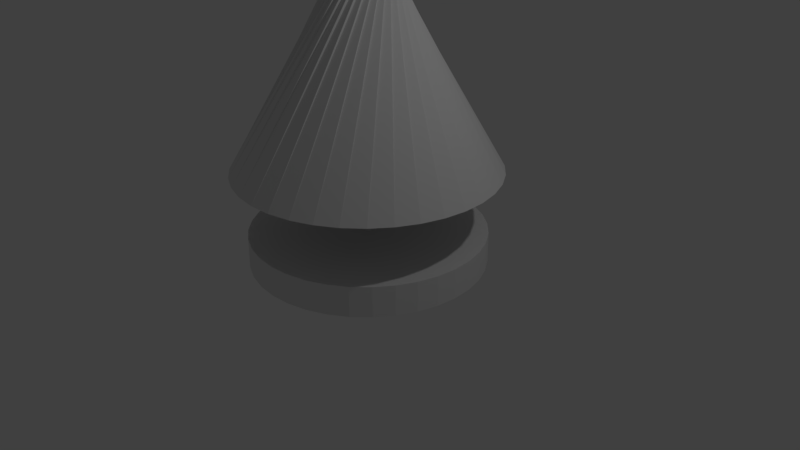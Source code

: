 # Source: lampara.blend  (saved by Blender 2.79.0; exported with 4.5.12 LTS)
import bpy
from mathutils import Matrix  # noqa: F401  (used for matrix-valued properties, if any)

bpy.ops.wm.read_factory_settings(use_empty=True)
scene = bpy.context.scene
scene.name = 'Scene'

# ---- collections
col_collection_1 = bpy.data.collections.new('Collection 1'); scene.collection.children.link(col_collection_1)

# ---- world
world_world = bpy.data.worlds.new('World'); scene.world = world_world
world_world.color = (0.05088, 0.05088, 0.05088)
world_world.use_sun_shadow = False
world_world.sun_shadow_jitter_overblur = 0.0
world_world.cycles.sampling_method = 'MANUAL'

# ---- cameras
cam_camera = bpy.data.cameras.new('Camera')
cam_camera.clip_end = 100.0
cam_camera.lens = 35.0
cam_camera.sensor_width = 32.0
cam_camera.sensor_height = 18.0
cam_camera.ortho_scale = 7.314
cam_camera.dof.focus_distance = 0.0
cam_camera.dof.aperture_fstop = 128.0

# ---- lights
light_lamp = bpy.data.lights.new('Lamp', 'POINT')
light_lamp.transmission_factor = 0.0
light_lamp.cutoff_distance = 30.0
light_lamp.energy = 100.0
light_lamp.shadow_buffer_clip_start = 1.001
light_lamp.shadow_soft_size = 0.1
light_lamp.shadow_maximum_resolution = 0.006
light_lamp.use_absolute_resolution = True

# ---- meshes
me_cubeziercurve = bpy.data.meshes.new('CUBezierCurve')
me_cubeziercurve.from_pydata([(-0.001979, 3.995, 0.2844), (-1.667, 1.206, 0.2446), (0.001397, 3.016, 0.2707), (-0.243, 2.489, 0.2632), (-0.985, 0.9013, 0.05488), (0.004037, 1.759, 0.1736), (0.01339, 0.3825, 0.0), (-1.512, 0.3912, 0.0), (-1.516, 0.0, 0.0), (-1.401, 0.0, 0.0), (-1.301, 0.0, 0.0), (-1.211, 0.0, 0.0), (-1.127, 0.0, 0.0), (-1.043, 0.0, 0.0), (-0.9533, 0.0, 0.0), (-0.8534, 0.0, 0.0), (-0.7379, 0.0, 0.0), (-0.6015, 0.0, 0.0), (-0.4391, 0.0, 0.0), (-0.2455, 0.0, 0.0), (-0.01548, 0.0, 0.0), (-0.05133, 3.995, 0.2797), (-1.684, 1.206, -0.04855), (-0.04563, 3.016, 0.2668), (-0.285, 2.489, 0.217), (-0.9796, 0.9013, -0.117), (-0.02617, 1.759, 0.1717), (0.01318, 0.3825, 0.002325), (-1.489, 0.3912, -0.2626), (-1.493, -9.548e-09, -0.2633), (-1.38, -8.821e-09, -0.2433), (-1.281, -8.192e-09, -0.2259), (-1.193, -7.628e-09, -0.2104), (-1.11, -7.097e-09, -0.1957), (-1.027, -6.566e-09, -0.1811), (-0.9389, -6.003e-09, -0.1655), (-0.8405, -5.374e-09, -0.1482), (-0.7267, -4.646e-09, -0.1281), (-0.5924, -3.788e-09, -0.1045), (-0.4325, -2.765e-09, -0.07626), (-0.2418, -1.546e-09, -0.04264), (-0.01525, -9.749e-11, -0.002689), (-0.09913, 3.995, 0.2666), (-1.65, 1.206, -0.3402), (-0.09127, 3.016, 0.2549), (-0.3184, 2.489, 0.1642), (-0.9444, 0.9013, -0.2853), (-0.05559, 1.759, 0.1645), (0.01258, 0.3825, 0.004579), (-1.421, 0.3912, -0.5171), (-1.425, -1.881e-08, -0.5187), (-1.316, -1.737e-08, -0.4791), (-1.223, -1.613e-08, -0.445), (-1.138, -1.502e-08, -0.4143), (-1.059, -1.398e-08, -0.3855), (-0.98, -1.293e-08, -0.3567), (-0.8958, -1.182e-08, -0.3261), (-0.802, -1.058e-08, -0.2919), (-0.6934, -9.151e-09, -0.2524), (-0.5652, -7.46e-09, -0.2057), (-0.4127, -5.446e-09, -0.1502), (-0.2307, -3.045e-09, -0.08398), (-0.01455, -1.92e-10, -0.005296), (-0.1439, 3.995, 0.2453), (-1.566, 1.206, -0.6215), (-0.1341, 3.016, 0.2351), (-0.3421, 2.489, 0.1064), (-0.8805, 0.9013, -0.445), (-0.08331, 1.759, 0.1524), (0.01159, 0.3825, 0.006694), (-1.309, 0.3912, -0.756), (-1.313, -2.749e-08, -0.7582), (-1.213, -2.54e-08, -0.7004), (-1.127, -2.359e-08, -0.6505), (-1.049, -2.196e-08, -0.6057), (-0.9761, -2.044e-08, -0.5636), (-0.9031, -1.891e-08, -0.5214), (-0.8256, -1.728e-08, -0.4767), (-0.7391, -1.547e-08, -0.4267), (-0.639, -1.338e-08, -0.3689), (-0.5209, -1.091e-08, -0.3008), (-0.3803, -7.962e-09, -0.2196), (-0.2126, -4.452e-09, -0.1228), (-0.01341, -2.807e-10, -0.007742), (-0.1843, 3.995, 0.2166), (-1.434, 1.206, -0.8839), (-0.1729, 3.016, 0.2083), (-0.3554, 2.489, 0.04542), (-0.7898, 0.9013, -0.5911), (-0.1085, 1.759, 0.1356), (0.01026, 0.3825, 0.008605), (-1.158, 0.3912, -0.9719), (-1.162, -3.534e-08, -0.9747), (-1.073, -3.265e-08, -0.9005), (-0.9966, -3.032e-08, -0.8363), (-0.928, -2.824e-08, -0.7787), (-0.8635, -2.627e-08, -0.7245), (-0.7989, -2.431e-08, -0.6703), (-0.7303, -2.222e-08, -0.6128), (-0.6538, -1.989e-08, -0.5486), (-0.5652, -1.72e-08, -0.4743), (-0.4608, -1.402e-08, -0.3867), (-0.3364, -1.024e-08, -0.2823), (-0.1881, -5.723e-09, -0.1578), (-0.01186, -3.609e-10, -0.009953), (-0.2191, 3.995, 0.1813), (-1.259, 1.206, -1.119), (-0.2065, 3.016, 0.1751), (-0.3579, 2.489, -0.01698), (-0.6752, 0.9013, -0.7193), (-0.1304, 1.759, 0.1147), (0.008605, 0.3825, 0.01026), (-0.9719, 0.3912, -1.158), (-0.9747, -4.212e-08, -1.162), (-0.9005, -3.891e-08, -1.073), (-0.8362, -3.614e-08, -0.9966), (-0.7787, -3.365e-08, -0.928), (-0.7245, -3.131e-08, -0.8635), (-0.6703, -2.897e-08, -0.7989), (-0.6128, -2.648e-08, -0.7303), (-0.5486, -2.371e-08, -0.6538), (-0.4743, -2.05e-08, -0.5652), (-0.3867, -1.671e-08, -0.4608), (-0.2823, -1.22e-08, -0.3364), (-0.1578, -6.82e-09, -0.1881), (-0.009953, -4.301e-10, -0.01186), (-0.2473, 3.995, 0.1405), (-1.045, 1.206, -1.321), (-0.2337, 3.016, 0.1366), (-0.3495, 2.489, -0.07886), (-0.54, 0.9013, -0.8256), (-0.1483, 1.759, 0.0903), (0.006694, 0.3825, 0.01159), (-0.756, 0.3912, -1.309), (-0.7582, -4.762e-08, -1.313), (-0.7004, -4.399e-08, -1.213), (-0.6505, -4.085e-08, -1.127), (-0.6057, -3.804e-08, -1.049), (-0.5636, -3.54e-08, -0.9761), (-0.5214, -3.275e-08, -0.9031), (-0.4767, -2.994e-08, -0.8256), (-0.4267, -2.68e-08, -0.7391), (-0.3689, -2.317e-08, -0.639), (-0.3008, -1.889e-08, -0.5209), (-0.2196, -1.379e-08, -0.3803), (-0.1228, -7.71e-09, -0.2126), (-0.007742, -4.862e-10, -0.01341), (-0.2679, 3.995, 0.09541), (-0.7998, 1.206, -1.482), (-0.2539, 3.016, 0.0939), (-0.3305, 2.489, -0.1384), (-0.3885, 0.9013, -0.9068), (-0.1618, 1.759, 0.06317), (0.004579, 0.3825, 0.01258), (-0.5171, 0.3912, -1.421), (-0.5186, -5.167e-08, -1.425), (-0.4791, -4.773e-08, -1.316), (-0.445, -4.433e-08, -1.223), (-0.4143, -4.128e-08, -1.138), (-0.3855, -3.841e-08, -1.059), (-0.3567, -3.553e-08, -0.98), (-0.3261, -3.248e-08, -0.8958), (-0.2919, -2.908e-08, -0.802), (-0.2524, -2.514e-08, -0.6934), (-0.2057, -2.05e-08, -0.5652), (-0.1502, -1.496e-08, -0.4127), (-0.08398, -8.366e-09, -0.2307), (-0.005296, -5.276e-10, -0.01455), (-0.2804, 3.995, 0.04744), (-0.5303, 1.206, -1.599), (-0.2663, 3.016, 0.04838), (-0.3014, 2.489, -0.1936), (-0.2251, 0.9013, -0.9605), (-0.1703, 1.759, 0.03412), (0.002325, 0.3825, 0.01318), (-0.2626, 0.3912, -1.489), (-0.2633, -5.415e-08, -1.493), (-0.2433, -5.003e-08, -1.38), (-0.2259, -4.646e-08, -1.281), (-0.2104, -4.326e-08, -1.193), (-0.1957, -4.025e-08, -1.11), (-0.1811, -3.724e-08, -1.027), (-0.1655, -3.404e-08, -0.9389), (-0.1482, -3.048e-08, -0.8405), (-0.1281, -2.635e-08, -0.7267), (-0.1045, -2.148e-08, -0.5924), (-0.07626, -1.568e-08, -0.4325), (-0.04264, -8.768e-09, -0.2418), (-0.002689, -5.529e-10, -0.01525), (-0.2844, 3.995, -0.001979), (-0.2446, 1.206, -1.667), (-0.2707, 3.016, 0.001397), (-0.2632, 2.489, -0.243), (-0.05488, 0.9013, -0.985), (-0.1736, 1.759, 0.004037), (-1.653e-08, 0.3825, 0.01339), (2.384e-07, 0.3912, -1.512), (1.788e-07, -5.499e-08, -1.516), (2.682e-07, -5.08e-08, -1.401), (2.086e-07, -4.717e-08, -1.301), (2.235e-07, -4.393e-08, -1.211), (1.788e-07, -4.087e-08, -1.127), (1.49e-07, -3.781e-08, -1.043), (5.96e-08, -3.457e-08, -0.9533), (1.49e-07, -3.095e-08, -0.8534), (1.639e-07, -2.676e-08, -0.7379), (1.341e-07, -2.181e-08, -0.6015), (5.96e-08, -1.592e-08, -0.4391), (4.098e-08, -8.903e-09, -0.2455), (2.328e-09, -5.614e-10, -0.01548), (-0.2797, 3.995, -0.05133), (0.04855, 1.206, -1.684), (-0.2668, 3.016, -0.04563), (-0.217, 2.489, -0.285), (0.117, 0.9013, -0.9796), (-0.1717, 1.759, -0.02617), (-0.002325, 0.3825, 0.01318), (0.2626, 0.3912, -1.489), (0.2633, -5.415e-08, -1.493), (0.2433, -5.003e-08, -1.38), (0.2259, -4.646e-08, -1.281), (0.2104, -4.326e-08, -1.193), (0.1957, -4.025e-08, -1.11), (0.1811, -3.724e-08, -1.027), (0.1655, -3.404e-08, -0.9389), (0.1482, -3.048e-08, -0.8405), (0.1281, -2.635e-08, -0.7267), (0.1045, -2.148e-08, -0.5924), (0.07626, -1.568e-08, -0.4325), (0.04264, -8.768e-09, -0.2418), (0.002689, -5.529e-10, -0.01525), (-0.2666, 3.995, -0.09913), (0.3402, 1.206, -1.65), (-0.2549, 3.016, -0.09127), (-0.1642, 2.489, -0.3184), (0.2853, 0.9013, -0.9444), (-0.1645, 1.759, -0.05559), (-0.004579, 0.3825, 0.01258), (0.5171, 0.3912, -1.421), (0.5187, -5.167e-08, -1.425), (0.4791, -4.773e-08, -1.316), (0.445, -4.433e-08, -1.223), (0.4143, -4.128e-08, -1.138), (0.3855, -3.841e-08, -1.059), (0.3567, -3.553e-08, -0.98), (0.3261, -3.248e-08, -0.8958), (0.2919, -2.908e-08, -0.802), (0.2524, -2.514e-08, -0.6934), (0.2057, -2.05e-08, -0.5652), (0.1502, -1.496e-08, -0.4127), (0.08398, -8.366e-09, -0.2307), (0.005296, -5.276e-10, -0.01455), (-0.2453, 3.995, -0.1439), (0.6215, 1.206, -1.566), (-0.2351, 3.016, -0.1341), (-0.1064, 2.489, -0.3421), (0.445, 0.9013, -0.8805), (-0.1524, 1.759, -0.08331), (-0.006694, 0.3825, 0.01159), (0.756, 0.3912, -1.309), (0.7582, -4.762e-08, -1.313), (0.7004, -4.399e-08, -1.213), (0.6505, -4.085e-08, -1.127), (0.6057, -3.804e-08, -1.049), (0.5636, -3.54e-08, -0.9761), (0.5214, -3.275e-08, -0.9031), (0.4767, -2.994e-08, -0.8256), (0.4267, -2.68e-08, -0.7391), (0.3689, -2.317e-08, -0.639), (0.3008, -1.889e-08, -0.5209), (0.2196, -1.379e-08, -0.3803), (0.1228, -7.71e-09, -0.2126), (0.007742, -4.862e-10, -0.01341), (-0.2166, 3.995, -0.1843), (0.8839, 1.206, -1.434), (-0.2083, 3.016, -0.1729), (-0.04542, 2.489, -0.3554), (0.5911, 0.9013, -0.7898), (-0.1356, 1.759, -0.1085), (-0.008605, 0.3825, 0.01026), (0.9719, 0.3912, -1.158), (0.9747, -4.212e-08, -1.162), (0.9005, -3.891e-08, -1.073), (0.8362, -3.614e-08, -0.9966), (0.7787, -3.365e-08, -0.928), (0.7245, -3.131e-08, -0.8635), (0.6703, -2.897e-08, -0.7989), (0.6128, -2.648e-08, -0.7303), (0.5486, -2.371e-08, -0.6538), (0.4743, -2.05e-08, -0.5652), (0.3867, -1.671e-08, -0.4608), (0.2823, -1.22e-08, -0.3364), (0.1578, -6.82e-09, -0.1881), (0.009953, -4.301e-10, -0.01186), (-0.1813, 3.995, -0.2191), (1.119, 1.206, -1.259), (-0.1751, 3.016, -0.2065), (0.01698, 2.489, -0.3579), (0.7193, 0.9013, -0.6752), (-0.1147, 1.759, -0.1304), (-0.01026, 0.3825, 0.008605), (1.158, 0.3912, -0.9719), (1.162, -3.534e-08, -0.9747), (1.073, -3.265e-08, -0.9005), (0.9966, -3.032e-08, -0.8362), (0.928, -2.824e-08, -0.7787), (0.8635, -2.627e-08, -0.7245), (0.7989, -2.431e-08, -0.6703), (0.7303, -2.222e-08, -0.6128), (0.6538, -1.989e-08, -0.5486), (0.5652, -1.72e-08, -0.4743), (0.4608, -1.402e-08, -0.3867), (0.3364, -1.024e-08, -0.2823), (0.1881, -5.723e-09, -0.1578), (0.01186, -3.609e-10, -0.009953), (-0.1405, 3.995, -0.2473), (1.321, 1.206, -1.045), (-0.1366, 3.016, -0.2337), (0.07886, 2.489, -0.3495), (0.8256, 0.9013, -0.54), (-0.0903, 1.759, -0.1483), (-0.01159, 0.3825, 0.006694), (1.309, 0.3912, -0.756), (1.313, -2.749e-08, -0.7582), (1.213, -2.54e-08, -0.7004), (1.127, -2.359e-08, -0.6505), (1.049, -2.196e-08, -0.6057), (0.9761, -2.044e-08, -0.5636), (0.9031, -1.891e-08, -0.5214), (0.8256, -1.728e-08, -0.4767), (0.7391, -1.547e-08, -0.4267), (0.639, -1.338e-08, -0.3689), (0.5209, -1.091e-08, -0.3008), (0.3803, -7.962e-09, -0.2196), (0.2126, -4.452e-09, -0.1228), (0.01341, -2.807e-10, -0.007742), (-0.09541, 3.995, -0.2679), (1.482, 1.206, -0.7998), (-0.0939, 3.016, -0.2539), (0.1383, 2.489, -0.3305), (0.9068, 0.9013, -0.3885), (-0.06317, 1.759, -0.1618), (-0.01258, 0.3825, 0.004579), (1.421, 0.3912, -0.5171), (1.425, -1.881e-08, -0.5186), (1.316, -1.737e-08, -0.4791), (1.223, -1.613e-08, -0.445), (1.138, -1.502e-08, -0.4143), (1.059, -1.398e-08, -0.3855), (0.98, -1.293e-08, -0.3567), (0.8958, -1.182e-08, -0.3261), (0.802, -1.058e-08, -0.2919), (0.6934, -9.151e-09, -0.2524), (0.5652, -7.46e-09, -0.2057), (0.4127, -5.446e-09, -0.1502), (0.2307, -3.045e-09, -0.08398), (0.01455, -1.92e-10, -0.005296), (-0.04744, 3.995, -0.2804), (1.599, 1.206, -0.5303), (-0.04838, 3.016, -0.2663), (0.1936, 2.489, -0.3014), (0.9605, 0.9013, -0.2251), (-0.03412, 1.759, -0.1703), (-0.01318, 0.3825, 0.002325), (1.489, 0.3912, -0.2626), (1.493, -9.548e-09, -0.2633), (1.38, -8.821e-09, -0.2433), (1.281, -8.192e-09, -0.2259), (1.193, -7.628e-09, -0.2104), (1.11, -7.097e-09, -0.1957), (1.027, -6.566e-09, -0.1811), (0.9389, -6.003e-09, -0.1655), (0.8405, -5.374e-09, -0.1482), (0.7267, -4.646e-09, -0.1281), (0.5924, -3.788e-09, -0.1045), (0.4325, -2.765e-09, -0.07626), (0.2418, -1.546e-09, -0.04264), (0.01525, -9.749e-11, -0.002689), (0.001979, 3.995, -0.2844), (1.667, 1.206, -0.2446), (-0.001397, 3.016, -0.2707), (0.243, 2.489, -0.2632), (0.985, 0.9013, -0.05488), (-0.004037, 1.759, -0.1736), (-0.01339, 0.3825, -3.376e-08), (1.512, 0.3912, 5.066e-07), (1.516, 2.442e-15, 4.768e-07), (1.401, 1.335e-14, 5.662e-07), (1.301, -2.526e-15, 4.917e-07), (1.211, 7.605e-15, 4.023e-07), (1.127, 1.73e-14, 4.172e-07), (1.043, -9.714e-17, 3.874e-07), (0.9533, 6.058e-15, 2.384e-07), (0.8534, 7.522e-15, 2.086e-07), (0.7379, 3.74e-15, 3.427e-07), (0.6015, 9.479e-15, 2.533e-07), (0.4391, 5.457e-15, 1.565e-07), (0.2455, 7.563e-16, 8.568e-08), (0.01548, 6.386e-17, 5.355e-09), (0.05133, 3.995, -0.2797), (1.684, 1.206, 0.04855), (0.04563, 3.016, -0.2668), (0.285, 2.489, -0.217), (0.9796, 0.9013, 0.117), (0.02617, 1.759, -0.1717), (-0.01318, 0.3825, -0.002325), (1.489, 0.3912, 0.2626), (1.493, 9.548e-09, 0.2633), (1.38, 8.821e-09, 0.2433), (1.281, 8.192e-09, 0.2259), (1.193, 7.628e-09, 0.2104), (1.11, 7.097e-09, 0.1957), (1.027, 6.566e-09, 0.1811), (0.9389, 6.003e-09, 0.1655), (0.8405, 5.374e-09, 0.1482), (0.7267, 4.646e-09, 0.1281), (0.5924, 3.788e-09, 0.1045), (0.4325, 2.765e-09, 0.07626), (0.2418, 1.546e-09, 0.04264), (0.01525, 9.749e-11, 0.002689), (0.09913, 3.995, -0.2666), (1.65, 1.206, 0.3402), (0.09127, 3.016, -0.2549), (0.3184, 2.489, -0.1642), (0.9444, 0.9013, 0.2853), (0.05559, 1.759, -0.1645), (-0.01258, 0.3825, -0.004579), (1.421, 0.3912, 0.5171), (1.425, 1.881e-08, 0.5187), (1.316, 1.737e-08, 0.4791), (1.223, 1.613e-08, 0.445), (1.138, 1.502e-08, 0.4143), (1.059, 1.398e-08, 0.3855), (0.98, 1.293e-08, 0.3567), (0.8958, 1.182e-08, 0.3261), (0.8019, 1.058e-08, 0.2919), (0.6934, 9.151e-09, 0.2524), (0.5652, 7.46e-09, 0.2057), (0.4127, 5.446e-09, 0.1502), (0.2307, 3.045e-09, 0.08398), (0.01455, 1.92e-10, 0.005296), (0.1439, 3.995, -0.2453), (1.566, 1.206, 0.6215), (0.1341, 3.016, -0.2351), (0.3421, 2.489, -0.1064), (0.8805, 0.9013, 0.445), (0.08331, 1.759, -0.1524), (-0.01159, 0.3825, -0.006694), (1.309, 0.3912, 0.756), (1.313, 2.749e-08, 0.7582), (1.213, 2.54e-08, 0.7004), (1.127, 2.359e-08, 0.6505), (1.049, 2.196e-08, 0.6057), (0.9761, 2.044e-08, 0.5636), (0.9031, 1.891e-08, 0.5214), (0.8256, 1.728e-08, 0.4767), (0.7391, 1.547e-08, 0.4267), (0.639, 1.338e-08, 0.3689), (0.5209, 1.091e-08, 0.3008), (0.3803, 7.962e-09, 0.2196), (0.2126, 4.452e-09, 0.1228), (0.01341, 2.807e-10, 0.007742), (0.1843, 3.995, -0.2166), (1.434, 1.206, 0.8839), (0.1729, 3.016, -0.2083), (0.3554, 2.489, -0.04542), (0.7898, 0.9013, 0.5911), (0.1085, 1.759, -0.1356), (-0.01026, 0.3825, -0.008605), (1.158, 0.3912, 0.9719), (1.162, 3.534e-08, 0.9747), (1.073, 3.265e-08, 0.9005), (0.9966, 3.032e-08, 0.8362), (0.928, 2.824e-08, 0.7787), (0.8635, 2.627e-08, 0.7245), (0.7989, 2.431e-08, 0.6703), (0.7303, 2.222e-08, 0.6128), (0.6538, 1.989e-08, 0.5486), (0.5652, 1.72e-08, 0.4743), (0.4608, 1.402e-08, 0.3867), (0.3364, 1.024e-08, 0.2823), (0.1881, 5.723e-09, 0.1578), (0.01186, 3.609e-10, 0.009953), (0.2191, 3.995, -0.1813), (1.259, 1.206, 1.119), (0.2065, 3.016, -0.1751), (0.3579, 2.489, 0.01698), (0.6752, 0.9013, 0.7193), (0.1304, 1.759, -0.1147), (-0.008605, 0.3825, -0.01026), (0.9719, 0.3912, 1.158), (0.9747, 4.212e-08, 1.162), (0.9005, 3.891e-08, 1.073), (0.8362, 3.614e-08, 0.9966), (0.7787, 3.365e-08, 0.928), (0.7245, 3.131e-08, 0.8635), (0.6703, 2.897e-08, 0.7989), (0.6128, 2.648e-08, 0.7303), (0.5486, 2.371e-08, 0.6538), (0.4743, 2.05e-08, 0.5652), (0.3867, 1.671e-08, 0.4608), (0.2823, 1.22e-08, 0.3364), (0.1578, 6.82e-09, 0.1881), (0.009953, 4.301e-10, 0.01186), (0.2473, 3.995, -0.1405), (1.045, 1.206, 1.321), (0.2337, 3.016, -0.1366), (0.3495, 2.489, 0.07886), (0.54, 0.9013, 0.8256), (0.1483, 1.759, -0.0903), (-0.006694, 0.3825, -0.01159), (0.756, 0.3912, 1.309), (0.7582, 4.762e-08, 1.313), (0.7004, 4.399e-08, 1.213), (0.6505, 4.085e-08, 1.127), (0.6057, 3.804e-08, 1.049), (0.5636, 3.54e-08, 0.9761), (0.5214, 3.275e-08, 0.9031), (0.4767, 2.994e-08, 0.8256), (0.4267, 2.68e-08, 0.7391), (0.3689, 2.317e-08, 0.639), (0.3008, 1.889e-08, 0.5209), (0.2196, 1.379e-08, 0.3803), (0.1228, 7.71e-09, 0.2126), (0.007742, 4.862e-10, 0.01341), (0.2679, 3.995, -0.09541), (0.7998, 1.206, 1.482), (0.2539, 3.016, -0.0939), (0.3305, 2.489, 0.1383), (0.3885, 0.9013, 0.9068), (0.1618, 1.759, -0.06317), (-0.004579, 0.3825, -0.01258), (0.5171, 0.3912, 1.421), (0.5186, 5.167e-08, 1.425), (0.4791, 4.773e-08, 1.316), (0.445, 4.433e-08, 1.223), (0.4143, 4.128e-08, 1.138), (0.3855, 3.841e-08, 1.059), (0.3567, 3.553e-08, 0.98), (0.3261, 3.248e-08, 0.8958), (0.2919, 2.908e-08, 0.802), (0.2524, 2.514e-08, 0.6934), (0.2057, 2.05e-08, 0.5652), (0.1502, 1.496e-08, 0.4127), (0.08398, 8.366e-09, 0.2307), (0.005296, 5.276e-10, 0.01455), (0.2804, 3.995, -0.04744), (0.5302, 1.206, 1.599), (0.2663, 3.016, -0.04838), (0.3014, 2.489, 0.1936), (0.2251, 0.9013, 0.9605), (0.1703, 1.759, -0.03412), (-0.002325, 0.3825, -0.01318), (0.2626, 0.3912, 1.489), (0.2633, 5.415e-08, 1.493), (0.2433, 5.003e-08, 1.38), (0.2259, 4.646e-08, 1.281), (0.2104, 4.326e-08, 1.193), (0.1957, 4.025e-08, 1.11), (0.1811, 3.724e-08, 1.027), (0.1655, 3.404e-08, 0.9389), (0.1482, 3.048e-08, 0.8405), (0.1281, 2.635e-08, 0.7267), (0.1045, 2.148e-08, 0.5924), (0.07626, 1.568e-08, 0.4325), (0.04264, 8.768e-09, 0.2418), (0.002689, 5.529e-10, 0.01525), (0.2844, 3.995, 0.001978), (0.2446, 1.206, 1.667), (0.2707, 3.016, -0.001397), (0.2632, 2.489, 0.243), (0.05488, 0.9013, 0.985), (0.1736, 1.759, -0.004037), (2.165e-08, 0.3825, -0.01339), (-7.749e-07, 0.3912, 1.512), (-5.364e-07, 5.499e-08, 1.516), (-8.941e-07, 5.08e-08, 1.401), (-7.451e-07, 4.717e-08, 1.301), (-5.811e-07, 4.393e-08, 1.211), (-6.557e-07, 4.087e-08, 1.127), (-6.258e-07, 3.781e-08, 1.043), (-4.321e-07, 3.457e-08, 0.9533), (-4.023e-07, 3.095e-08, 0.8534), (-5.662e-07, 2.676e-08, 0.7379), (-3.949e-07, 2.181e-08, 0.6015), (-2.682e-07, 1.592e-08, 0.4391), (-1.378e-07, 8.903e-09, 0.2455), (-7.916e-09, 5.614e-10, 0.01548), (0.2797, 3.995, 0.05133), (-0.04855, 1.206, 1.684), (0.2668, 3.016, 0.04563), (0.217, 2.489, 0.285), (-0.117, 0.9013, 0.9796), (0.1717, 1.759, 0.02617), (0.002325, 0.3825, -0.01318), (-0.2626, 0.3912, 1.489), (-0.2633, 5.415e-08, 1.493), (-0.2433, 5.003e-08, 1.38), (-0.2259, 4.646e-08, 1.281), (-0.2104, 4.326e-08, 1.193), (-0.1957, 4.025e-08, 1.11), (-0.1811, 3.724e-08, 1.027), (-0.1655, 3.404e-08, 0.9389), (-0.1482, 3.048e-08, 0.8405), (-0.1281, 2.635e-08, 0.7267), (-0.1045, 2.148e-08, 0.5924), (-0.07626, 1.568e-08, 0.4325), (-0.04264, 8.768e-09, 0.2418), (-0.002689, 5.529e-10, 0.01525), (0.2666, 3.995, 0.09913), (-0.3402, 1.206, 1.65), (0.2549, 3.016, 0.09127), (0.1642, 2.489, 0.3184), (-0.2853, 0.9013, 0.9444), (0.1645, 1.759, 0.05559), (0.004579, 0.3825, -0.01258), (-0.5171, 0.3912, 1.421), (-0.5187, 5.167e-08, 1.425), (-0.4791, 4.773e-08, 1.316), (-0.445, 4.433e-08, 1.223), (-0.4143, 4.128e-08, 1.138), (-0.3855, 3.841e-08, 1.059), (-0.3567, 3.553e-08, 0.98), (-0.3261, 3.248e-08, 0.8958), (-0.2919, 2.908e-08, 0.8019), (-0.2524, 2.514e-08, 0.6934), (-0.2057, 2.05e-08, 0.5652), (-0.1502, 1.496e-08, 0.4127), (-0.08398, 8.366e-09, 0.2307), (-0.005296, 5.276e-10, 0.01455), (0.2453, 3.995, 0.1439), (-0.6215, 1.206, 1.566), (0.2351, 3.016, 0.1341), (0.1064, 2.489, 0.3421), (-0.445, 0.9013, 0.8805), (0.1524, 1.759, 0.08331), (0.006694, 0.3825, -0.01159), (-0.756, 0.3912, 1.309), (-0.7582, 4.762e-08, 1.313), (-0.7004, 4.399e-08, 1.213), (-0.6505, 4.085e-08, 1.127), (-0.6057, 3.804e-08, 1.049), (-0.5636, 3.54e-08, 0.9761), (-0.5214, 3.275e-08, 0.9031), (-0.4767, 2.994e-08, 0.8256), (-0.4267, 2.68e-08, 0.7391), (-0.3689, 2.317e-08, 0.639), (-0.3008, 1.889e-08, 0.5209), (-0.2196, 1.379e-08, 0.3803), (-0.1228, 7.71e-09, 0.2126), (-0.007742, 4.862e-10, 0.01341), (0.2166, 3.995, 0.1843), (-0.8839, 1.206, 1.434), (0.2083, 3.016, 0.1729), (0.04542, 2.489, 0.3554), (-0.5911, 0.9013, 0.7898), (0.1356, 1.759, 0.1085), (0.008605, 0.3825, -0.01026), (-0.9719, 0.3912, 1.158), (-0.9747, 4.212e-08, 1.162), (-0.9005, 3.891e-08, 1.073), (-0.8362, 3.614e-08, 0.9966), (-0.7787, 3.365e-08, 0.928), (-0.7245, 3.131e-08, 0.8635), (-0.6703, 2.897e-08, 0.7989), (-0.6128, 2.648e-08, 0.7303), (-0.5486, 2.371e-08, 0.6538), (-0.4743, 2.05e-08, 0.5652), (-0.3867, 1.671e-08, 0.4608), (-0.2823, 1.22e-08, 0.3364), (-0.1578, 6.82e-09, 0.1881), (-0.009953, 4.301e-10, 0.01186), (0.1813, 3.995, 0.2191), (-1.119, 1.206, 1.259), (0.1751, 3.016, 0.2065), (-0.01698, 2.489, 0.3579), (-0.7193, 0.9013, 0.6752), (0.1147, 1.759, 0.1304), (0.01026, 0.3825, -0.008605), (-1.158, 0.3912, 0.9719), (-1.162, 3.534e-08, 0.9747), (-1.073, 3.265e-08, 0.9005), (-0.9966, 3.032e-08, 0.8362), (-0.928, 2.824e-08, 0.7787), (-0.8635, 2.627e-08, 0.7245), (-0.7989, 2.431e-08, 0.6703), (-0.7303, 2.222e-08, 0.6128), (-0.6538, 1.989e-08, 0.5486), (-0.5652, 1.72e-08, 0.4743), (-0.4608, 1.402e-08, 0.3867), (-0.3364, 1.024e-08, 0.2823), (-0.1881, 5.723e-09, 0.1578), (-0.01186, 3.609e-10, 0.009953), (0.1405, 3.995, 0.2473), (-1.321, 1.206, 1.045), (0.1366, 3.016, 0.2337), (-0.07886, 2.489, 0.3495), (-0.8256, 0.9013, 0.54), (0.0903, 1.759, 0.1483), (0.01159, 0.3825, -0.006694), (-1.309, 0.3912, 0.756), (-1.313, 2.749e-08, 0.7582), (-1.213, 2.54e-08, 0.7004), (-1.127, 2.359e-08, 0.6505), (-1.049, 2.196e-08, 0.6057), (-0.9761, 2.044e-08, 0.5636), (-0.9031, 1.891e-08, 0.5214), (-0.8256, 1.728e-08, 0.4767), (-0.7391, 1.547e-08, 0.4267), (-0.639, 1.338e-08, 0.3689), (-0.5209, 1.091e-08, 0.3008), (-0.3803, 7.962e-09, 0.2196), (-0.2126, 4.452e-09, 0.1228), (-0.01341, 2.807e-10, 0.007742), (0.09541, 3.995, 0.2679), (-1.482, 1.206, 0.7998), (0.0939, 3.016, 0.2539), (-0.1384, 2.489, 0.3305), (-0.9068, 0.9013, 0.3885), (0.06317, 1.759, 0.1618), (0.01258, 0.3825, -0.004579), (-1.421, 0.3912, 0.5171), (-1.425, 1.881e-08, 0.5186), (-1.316, 1.737e-08, 0.4791), (-1.223, 1.613e-08, 0.445), (-1.138, 1.502e-08, 0.4143), (-1.059, 1.398e-08, 0.3855), (-0.98, 1.293e-08, 0.3567), (-0.8958, 1.182e-08, 0.3261), (-0.8019, 1.058e-08, 0.2919), (-0.6934, 9.151e-09, 0.2524), (-0.5652, 7.46e-09, 0.2057), (-0.4127, 5.446e-09, 0.1502), (-0.2307, 3.045e-09, 0.08398), (-0.01455, 1.92e-10, 0.005296), (0.04744, 3.995, 0.2804), (-1.599, 1.206, 0.5302), (0.04838, 3.016, 0.2663), (-0.1936, 2.489, 0.3014), (-0.9605, 0.9013, 0.2251), (0.03412, 1.759, 0.1703), (0.01318, 0.3825, -0.002325), (-1.489, 0.3912, 0.2626), (-1.493, 9.548e-09, 0.2633), (-1.38, 8.821e-09, 0.2433), (-1.281, 8.192e-09, 0.2259), (-1.193, 7.628e-09, 0.2104), (-1.11, 7.097e-09, 0.1957), (-1.027, 6.566e-09, 0.1811), (-0.9389, 6.003e-09, 0.1655), (-0.8405, 5.374e-09, 0.1482), (-0.7267, 4.646e-09, 0.1281), (-0.5924, 3.788e-09, 0.1045), (-0.4325, 2.765e-09, 0.07626), (-0.2418, 1.546e-09, 0.04264), (-0.01525, 9.749e-11, 0.002689), (-0.001979, 3.995, 0.2844), (-1.667, 1.206, 0.2446), (0.001397, 3.016, 0.2707), (-0.243, 2.489, 0.2632), (-0.985, 0.9013, 0.05488), (0.004037, 1.759, 0.1736), (0.01339, 0.3825, 1.024e-08), (-1.512, 0.3912, -1.013e-06), (-1.516, -3.778e-14, -7.749e-07), (-1.401, -4.673e-14, -1.132e-06), (-1.301, -4.42e-14, -9.388e-07), (-1.211, -2.066e-14, -7.451e-07), (-1.127, -2.275e-14, -8.941e-07), (-1.043, -4.312e-14, -8.643e-07), (-0.9533, -2.051e-14, -5.364e-07), (-0.8534, -2.548e-14, -6.109e-07), (-0.7379, -2.878e-14, -7.6e-07), (-0.6015, -1.551e-14, -5.513e-07), (-0.4391, -1.309e-14, -3.8e-07), (-0.2455, -5.572e-15, -1.937e-07), (-0.01548, -4.561e-16, -1.001e-08), (-0.05559, 1.759, 0.1645), (0.01258, 0.3825, 0.004579), (-0.08331, 1.759, 0.1524), (0.01159, 0.3825, 0.006694), (-0.1085, 1.759, 0.1356), (0.01026, 0.3825, 0.008605), (-0.05559, 1.759, 0.1645), (0.01258, 0.3825, 0.004579), (-0.08331, 1.759, 0.1524), (0.01159, 0.3825, 0.006694), (-0.1085, 1.759, 0.1356), (0.01026, 0.3825, 0.008605), (0.01043, 2.541, 0.3639), (0.03041, -0.3999, -0.007098), (-0.05412, 2.541, 0.3598), (0.02998, -0.3999, -0.00213), (-0.117, 2.541, 0.3445), (0.02869, -0.3999, 0.002687), (-0.2301, 2.541, 0.2827), (0.02372, -0.3999, 0.01129), (-0.2769, 2.541, 0.238), (0.02019, -0.3999, 0.01482), (-0.3152, 2.541, 0.1859), (0.01611, -0.3999, 0.01768), (-0.3439, 2.541, 0.1279), (0.01159, -0.3999, 0.01979), (-0.3621, 2.541, 0.06582), (0.006773, -0.3999, 0.02108), (-0.3692, 2.541, 0.001529), (0.001805, -0.3999, 0.02151), (-0.3651, 2.541, -0.06303), (-0.003163, -0.3999, 0.02108), (-0.3498, 2.541, -0.1259), (-0.00798, -0.3999, 0.01979), (-0.3238, 2.541, -0.1851), (-0.0125, -0.3999, 0.01768), (-0.288, 2.541, -0.239), (-0.01658, -0.3999, 0.01482), (-0.2433, 2.541, -0.2858), (-0.02011, -0.3999, 0.01129), (-0.1912, 2.541, -0.3241), (-0.02297, -0.3999, 0.007207), (-0.1332, 2.541, -0.3528), (-0.02508, -0.3999, 0.002687), (-0.07112, 2.541, -0.371), (-0.02637, -0.3999, -0.00213), (-0.006822, 2.541, -0.3781), (-0.0268, -0.3999, -0.007098), (0.05773, 2.541, -0.374), (-0.02637, -0.3999, -0.01207), (0.1206, 2.541, -0.3587), (-0.02508, -0.3999, -0.01688), (0.1798, 2.541, -0.3327), (-0.02297, -0.3999, -0.0214), (0.2337, 2.541, -0.2969), (-0.02011, -0.3999, -0.02549), (0.2805, 2.541, -0.2522), (-0.01658, -0.3999, -0.02901), (0.3188, 2.541, -0.2001), (-0.0125, -0.3999, -0.03187), (0.3475, 2.541, -0.1421), (-0.00798, -0.3999, -0.03398), (0.3657, 2.541, -0.08002), (-0.003163, -0.3999, -0.03527), (0.3728, 2.541, -0.01572), (0.001805, -0.3999, -0.03571), (0.3687, 2.541, 0.04883), (0.006773, -0.3999, -0.03527), (0.3534, 2.541, 0.1117), (0.01159, -0.3999, -0.03398), (0.3274, 2.541, 0.1709), (0.01611, -0.3999, -0.03187), (0.2916, 2.541, 0.2248), (0.02019, -0.3999, -0.02901), (0.2469, 2.541, 0.2716), (0.02372, -0.3999, -0.02549), (0.1948, 2.541, 0.3099), (0.02658, -0.3999, -0.0214), (0.1368, 2.541, 0.3386), (0.02869, -0.3999, -0.01688), (0.07473, 2.541, 0.3568), (0.02998, -0.3999, -0.01207), (0.01043, 2.541, 0.3639), (0.03041, -0.3999, -0.007098), (-0.117, 2.541, 0.3445), (0.02869, -0.3999, 0.002687), (-0.1762, 2.541, 0.3185), (0.02658, -0.3999, 0.007207), (-0.2301, 2.541, 0.2827), (0.02372, -0.3999, 0.01129)], [], [(7, 8, 29, 28), (0, 1, 22, 21), (15, 16, 37, 36), (8, 9, 30, 29), (1, 2, 23, 22), (16, 17, 38, 37), (9, 10, 31, 30), (2, 3, 24, 23), (17, 18, 39, 38), (10, 11, 32, 31), (3, 4, 25, 24), (18, 19, 40, 39), (11, 12, 33, 32), (4, 5, 26, 25), (19, 20, 41, 40), (12, 13, 34, 33), (110, 89, 795, 797), (13, 14, 35, 34), (6, 7, 28, 27), (14, 15, 36, 35), (30, 31, 52, 51), (23, 24, 45, 44), (38, 39, 60, 59), (31, 32, 53, 52), (24, 25, 46, 45), (39, 40, 61, 60), (32, 33, 54, 53), (25, 26, 47, 46), (40, 41, 62, 61), (33, 34, 55, 54), (699, 720, 856, 854), (34, 35, 56, 55), (27, 28, 49, 48), (35, 36, 57, 56), (28, 29, 50, 49), (21, 22, 43, 42), (36, 37, 58, 57), (29, 30, 51, 50), (22, 23, 44, 43), (37, 38, 59, 58), (90, 89, 781, 782), (55, 56, 77, 76), (48, 49, 70, 69), (56, 57, 78, 77), (49, 50, 71, 70), (42, 43, 64, 63), (57, 58, 79, 78), (50, 51, 72, 71), (43, 44, 65, 64), (58, 59, 80, 79), (51, 52, 73, 72), (44, 45, 66, 65), (59, 60, 81, 80), (52, 53, 74, 73), (45, 46, 67, 66), (60, 61, 82, 81), (53, 54, 75, 74), (46, 47, 68, 67), (61, 62, 83, 82), (54, 55, 76, 75), (64, 65, 86, 85), (79, 80, 101, 100), (72, 73, 94, 93), (65, 66, 87, 86), (80, 81, 102, 101), (73, 74, 95, 94), (66, 67, 88, 87), (81, 82, 103, 102), (74, 75, 96, 95), (67, 68, 89, 88), (82, 83, 104, 103), (75, 76, 97, 96), (47, 48, 778, 777), (76, 77, 98, 97), (69, 70, 91, 90), (77, 78, 99, 98), (70, 71, 92, 91), (63, 64, 85, 84), (78, 79, 100, 99), (71, 72, 93, 92), (96, 97, 118, 117), (678, 699, 854, 852), (97, 98, 119, 118), (90, 91, 112, 111), (98, 99, 120, 119), (91, 92, 113, 112), (84, 85, 106, 105), (99, 100, 121, 120), (92, 93, 114, 113), (85, 86, 107, 106), (100, 101, 122, 121), (93, 94, 115, 114), (86, 87, 108, 107), (101, 102, 123, 122), (94, 95, 116, 115), (87, 88, 109, 108), (102, 103, 124, 123), (95, 96, 117, 116), (88, 89, 110, 109), (103, 104, 125, 124), (113, 114, 135, 134), (106, 107, 128, 127), (121, 122, 143, 142), (114, 115, 136, 135), (107, 108, 129, 128), (122, 123, 144, 143), (115, 116, 137, 136), (108, 109, 130, 129), (123, 124, 145, 144), (116, 117, 138, 137), (109, 110, 131, 130), (124, 125, 146, 145), (117, 118, 139, 138), (90, 111, 798, 796), (118, 119, 140, 139), (111, 112, 133, 132), (119, 120, 141, 140), (112, 113, 134, 133), (105, 106, 127, 126), (120, 121, 142, 141), (130, 131, 152, 151), (145, 146, 167, 166), (138, 139, 160, 159), (131, 110, 797, 799), (139, 140, 161, 160), (132, 133, 154, 153), (140, 141, 162, 161), (133, 134, 155, 154), (126, 127, 148, 147), (141, 142, 163, 162), (134, 135, 156, 155), (127, 128, 149, 148), (142, 143, 164, 163), (135, 136, 157, 156), (128, 129, 150, 149), (143, 144, 165, 164), (136, 137, 158, 157), (129, 130, 151, 150), (144, 145, 166, 165), (137, 138, 159, 158), (147, 148, 169, 168), (162, 163, 184, 183), (155, 156, 177, 176), (148, 149, 170, 169), (163, 164, 185, 184), (156, 157, 178, 177), (149, 150, 171, 170), (164, 165, 186, 185), (157, 158, 179, 178), (150, 151, 172, 171), (165, 166, 187, 186), (158, 159, 180, 179), (151, 152, 173, 172), (166, 167, 188, 187), (159, 160, 181, 180), (320, 299, 815, 817), (160, 161, 182, 181), (153, 154, 175, 174), (161, 162, 183, 182), (154, 155, 176, 175), (186, 187, 208, 207), (179, 180, 201, 200), (172, 173, 194, 193), (187, 188, 209, 208), (180, 181, 202, 201), (509, 488, 833, 835), (181, 182, 203, 202), (174, 175, 196, 195), (182, 183, 204, 203), (175, 176, 197, 196), (168, 169, 190, 189), (183, 184, 205, 204), (176, 177, 198, 197), (169, 170, 191, 190), (184, 185, 206, 205), (177, 178, 199, 198), (170, 171, 192, 191), (185, 186, 207, 206), (178, 179, 200, 199), (171, 172, 193, 192), (203, 204, 225, 224), (196, 197, 218, 217), (189, 190, 211, 210), (204, 205, 226, 225), (197, 198, 219, 218), (190, 191, 212, 211), (205, 206, 227, 226), (198, 199, 220, 219), (191, 192, 213, 212), (206, 207, 228, 227), (199, 200, 221, 220), (192, 193, 214, 213), (207, 208, 229, 228), (200, 201, 222, 221), (193, 194, 215, 214), (208, 209, 230, 229), (201, 202, 223, 222), (194, 195, 216, 215), (202, 203, 224, 223), (195, 196, 217, 216), (220, 221, 242, 241), (213, 214, 235, 234), (228, 229, 250, 249), (221, 222, 243, 242), (214, 215, 236, 235), (229, 230, 251, 250), (222, 223, 244, 243), (786, 788, 866, 864), (223, 224, 245, 244), (216, 217, 238, 237), (224, 225, 246, 245), (217, 218, 239, 238), (210, 211, 232, 231), (225, 226, 247, 246), (218, 219, 240, 239), (211, 212, 233, 232), (226, 227, 248, 247), (219, 220, 241, 240), (212, 213, 234, 233), (227, 228, 249, 248), (237, 238, 259, 258), (245, 246, 267, 266), (238, 239, 260, 259), (231, 232, 253, 252), (246, 247, 268, 267), (239, 240, 261, 260), (232, 233, 254, 253), (247, 248, 269, 268), (240, 241, 262, 261), (233, 234, 255, 254), (248, 249, 270, 269), (241, 242, 263, 262), (234, 235, 256, 255), (249, 250, 271, 270), (242, 243, 264, 263), (235, 236, 257, 256), (250, 251, 272, 271), (243, 244, 265, 264), (237, 258, 812, 810), (244, 245, 266, 265), (254, 255, 276, 275), (269, 270, 291, 290), (262, 263, 284, 283), (255, 256, 277, 276), (270, 271, 292, 291), (263, 264, 285, 284), (256, 257, 278, 277), (271, 272, 293, 292), (264, 265, 286, 285), (719, 698, 853, 855), (265, 266, 287, 286), (258, 259, 280, 279), (266, 267, 288, 287), (259, 260, 281, 280), (252, 253, 274, 273), (267, 268, 289, 288), (260, 261, 282, 281), (253, 254, 275, 274), (268, 269, 290, 289), (261, 262, 283, 282), (286, 287, 308, 307), (279, 280, 301, 300), (287, 288, 309, 308), (280, 281, 302, 301), (273, 274, 295, 294), (288, 289, 310, 309), (281, 282, 303, 302), (274, 275, 296, 295), (289, 290, 311, 310), (282, 283, 304, 303), (275, 276, 297, 296), (290, 291, 312, 311), (283, 284, 305, 304), (276, 277, 298, 297), (291, 292, 313, 312), (284, 285, 306, 305), (277, 278, 299, 298), (292, 293, 314, 313), (285, 286, 307, 306), (530, 509, 835, 837), (303, 304, 325, 324), (296, 297, 318, 317), (311, 312, 333, 332), (304, 305, 326, 325), (297, 298, 319, 318), (312, 313, 334, 333), (305, 306, 327, 326), (298, 299, 320, 319), (313, 314, 335, 334), (306, 307, 328, 327), (258, 279, 814, 812), (307, 308, 329, 328), (300, 301, 322, 321), (308, 309, 330, 329), (301, 302, 323, 322), (294, 295, 316, 315), (309, 310, 331, 330), (302, 303, 324, 323), (295, 296, 317, 316), (310, 311, 332, 331), (787, 785, 863, 865), (328, 329, 350, 349), (321, 322, 343, 342), (329, 330, 351, 350), (322, 323, 344, 343), (315, 316, 337, 336), (330, 331, 352, 351), (323, 324, 345, 344), (316, 317, 338, 337), (331, 332, 353, 352), (324, 325, 346, 345), (317, 318, 339, 338), (332, 333, 354, 353), (325, 326, 347, 346), (318, 319, 340, 339), (333, 334, 355, 354), (326, 327, 348, 347), (319, 320, 341, 340), (334, 335, 356, 355), (327, 328, 349, 348), (337, 338, 359, 358), (352, 353, 374, 373), (345, 346, 367, 366), (338, 339, 360, 359), (353, 354, 375, 374), (346, 347, 368, 367), (339, 340, 361, 360), (354, 355, 376, 375), (347, 348, 369, 368), (340, 341, 362, 361), (355, 356, 377, 376), (348, 349, 370, 369), (447, 468, 832, 830), (349, 350, 371, 370), (342, 343, 364, 363), (350, 351, 372, 371), (343, 344, 365, 364), (336, 337, 358, 357), (351, 352, 373, 372), (344, 345, 366, 365), (376, 377, 398, 397), (369, 370, 391, 390), (657, 678, 852, 850), (370, 371, 392, 391), (363, 364, 385, 384), (371, 372, 393, 392), (364, 365, 386, 385), (357, 358, 379, 378), (372, 373, 394, 393), (365, 366, 387, 386), (358, 359, 380, 379), (373, 374, 395, 394), (366, 367, 388, 387), (359, 360, 381, 380), (374, 375, 396, 395), (367, 368, 389, 388), (360, 361, 382, 381), (375, 376, 397, 396), (368, 369, 390, 389), (361, 362, 383, 382), (393, 394, 415, 414), (386, 387, 408, 407), (379, 380, 401, 400), (394, 395, 416, 415), (387, 388, 409, 408), (380, 381, 402, 401), (395, 396, 417, 416), (388, 389, 410, 409), (381, 382, 403, 402), (396, 397, 418, 417), (389, 390, 411, 410), (382, 383, 404, 403), (397, 398, 419, 418), (390, 391, 412, 411), (762, 761, 859, 860), (391, 392, 413, 412), (384, 385, 406, 405), (392, 393, 414, 413), (385, 386, 407, 406), (378, 379, 400, 399), (410, 411, 432, 431), (403, 404, 425, 424), (418, 419, 440, 439), (411, 412, 433, 432), (468, 489, 834, 832), (412, 413, 434, 433), (405, 406, 427, 426), (413, 414, 435, 434), (406, 407, 428, 427), (399, 400, 421, 420), (414, 415, 436, 435), (407, 408, 429, 428), (400, 401, 422, 421), (415, 416, 437, 436), (408, 409, 430, 429), (401, 402, 423, 422), (416, 417, 438, 437), (409, 410, 431, 430), (402, 403, 424, 423), (417, 418, 439, 438), (427, 428, 449, 448), (420, 421, 442, 441), (435, 436, 457, 456), (428, 429, 450, 449), (421, 422, 443, 442), (436, 437, 458, 457), (429, 430, 451, 450), (422, 423, 444, 443), (437, 438, 459, 458), (430, 431, 452, 451), (423, 424, 445, 444), (438, 439, 460, 459), (431, 432, 453, 452), (424, 425, 446, 445), (439, 440, 461, 460), (432, 433, 454, 453), (788, 787, 865, 866), (433, 434, 455, 454), (426, 427, 448, 447), (434, 435, 456, 455), (444, 445, 466, 465), (459, 460, 481, 480), (452, 453, 474, 473), (445, 446, 467, 466), (460, 461, 482, 481), (453, 454, 475, 474), (636, 657, 850, 848), (454, 455, 476, 475), (447, 448, 469, 468), (455, 456, 477, 476), (448, 449, 470, 469), (441, 442, 463, 462), (456, 457, 478, 477), (449, 450, 471, 470), (442, 443, 464, 463), (457, 458, 479, 478), (450, 451, 472, 471), (443, 444, 465, 464), (458, 459, 480, 479), (451, 452, 473, 472), (476, 477, 498, 497), (469, 470, 491, 490), (462, 463, 484, 483), (477, 478, 499, 498), (470, 471, 492, 491), (463, 464, 485, 484), (478, 479, 500, 499), (471, 472, 493, 492), (464, 465, 486, 485), (479, 480, 501, 500), (472, 473, 494, 493), (465, 466, 487, 486), (480, 481, 502, 501), (473, 474, 495, 494), (466, 467, 488, 487), (481, 482, 503, 502), (474, 475, 496, 495), (698, 677, 851, 853), (475, 476, 497, 496), (468, 469, 490, 489), (493, 494, 515, 514), (486, 487, 508, 507), (501, 502, 523, 522), (494, 495, 516, 515), (487, 488, 509, 508), (502, 503, 524, 523), (495, 496, 517, 516), (785, 783, 861, 863), (496, 497, 518, 517), (489, 490, 511, 510), (497, 498, 519, 518), (490, 491, 512, 511), (483, 484, 505, 504), (498, 499, 520, 519), (491, 492, 513, 512), (484, 485, 506, 505), (499, 500, 521, 520), (492, 493, 514, 513), (485, 486, 507, 506), (500, 501, 522, 521), (510, 511, 532, 531), (518, 519, 540, 539), (511, 512, 533, 532), (504, 505, 526, 525), (519, 520, 541, 540), (512, 513, 534, 533), (505, 506, 527, 526), (520, 521, 542, 541), (513, 514, 535, 534), (506, 507, 528, 527), (521, 522, 543, 542), (514, 515, 536, 535), (507, 508, 529, 528), (522, 523, 544, 543), (515, 516, 537, 536), (508, 509, 530, 529), (523, 524, 545, 544), (516, 517, 538, 537), (89, 90, 796, 795), (517, 518, 539, 538), (527, 528, 549, 548), (542, 543, 564, 563), (535, 536, 557, 556), (528, 529, 550, 549), (543, 544, 565, 564), (536, 537, 558, 557), (529, 530, 551, 550), (544, 545, 566, 565), (537, 538, 559, 558), (278, 257, 811, 813), (538, 539, 560, 559), (531, 532, 553, 552), (539, 540, 561, 560), (532, 533, 554, 553), (525, 526, 547, 546), (540, 541, 562, 561), (533, 534, 555, 554), (526, 527, 548, 547), (541, 542, 563, 562), (534, 535, 556, 555), (559, 560, 581, 580), (552, 553, 574, 573), (560, 561, 582, 581), (553, 554, 575, 574), (546, 547, 568, 567), (561, 562, 583, 582), (554, 555, 576, 575), (547, 548, 569, 568), (562, 563, 584, 583), (555, 556, 577, 576), (548, 549, 570, 569), (563, 564, 585, 584), (556, 557, 578, 577), (549, 550, 571, 570), (564, 565, 586, 585), (557, 558, 579, 578), (550, 551, 572, 571), (565, 566, 587, 586), (558, 559, 580, 579), (784, 786, 864, 862), (583, 584, 605, 604), (576, 577, 598, 597), (569, 570, 591, 590), (584, 585, 606, 605), (577, 578, 599, 598), (570, 571, 592, 591), (585, 586, 607, 606), (578, 579, 600, 599), (571, 572, 593, 592), (586, 587, 608, 607), (579, 580, 601, 600), (467, 446, 829, 831), (580, 581, 602, 601), (573, 574, 595, 594), (581, 582, 603, 602), (574, 575, 596, 595), (567, 568, 589, 588), (582, 583, 604, 603), (575, 576, 597, 596), (568, 569, 590, 589), (600, 601, 622, 621), (677, 656, 849, 851), (601, 602, 623, 622), (594, 595, 616, 615), (602, 603, 624, 623), (595, 596, 617, 616), (588, 589, 610, 609), (603, 604, 625, 624), (596, 597, 618, 617), (589, 590, 611, 610), (604, 605, 626, 625), (597, 598, 619, 618), (590, 591, 612, 611), (605, 606, 627, 626), (598, 599, 620, 619), (591, 592, 613, 612), (606, 607, 628, 627), (599, 600, 621, 620), (592, 593, 614, 613), (607, 608, 629, 628), (617, 618, 639, 638), (610, 611, 632, 631), (625, 626, 647, 646), (618, 619, 640, 639), (611, 612, 633, 632), (626, 627, 648, 647), (619, 620, 641, 640), (612, 613, 634, 633), (627, 628, 649, 648), (620, 621, 642, 641), (613, 614, 635, 634), (628, 629, 650, 649), (621, 622, 643, 642), (488, 467, 831, 833), (622, 623, 644, 643), (615, 616, 637, 636), (623, 624, 645, 644), (616, 617, 638, 637), (609, 610, 631, 630), (624, 625, 646, 645), (634, 635, 656, 655), (649, 650, 671, 670), (642, 643, 664, 663), (299, 278, 813, 815), (643, 644, 665, 664), (636, 637, 658, 657), (644, 645, 666, 665), (637, 638, 659, 658), (630, 631, 652, 651), (645, 646, 667, 666), (638, 639, 660, 659), (631, 632, 653, 652), (646, 647, 668, 667), (639, 640, 661, 660), (632, 633, 654, 653), (647, 648, 669, 668), (640, 641, 662, 661), (633, 634, 655, 654), (648, 649, 670, 669), (641, 642, 663, 662), (651, 652, 673, 672), (666, 667, 688, 687), (659, 660, 681, 680), (652, 653, 674, 673), (667, 668, 689, 688), (660, 661, 682, 681), (653, 654, 675, 674), (668, 669, 690, 689), (661, 662, 683, 682), (654, 655, 676, 675), (669, 670, 691, 690), (662, 663, 684, 683), (655, 656, 677, 676), (670, 671, 692, 691), (663, 664, 685, 684), (27, 48, 794, 792), (664, 665, 686, 685), (657, 658, 679, 678), (665, 666, 687, 686), (658, 659, 680, 679), (683, 684, 705, 704), (676, 677, 698, 697), (691, 692, 713, 712), (684, 685, 706, 705), (216, 237, 810, 808), (685, 686, 707, 706), (678, 679, 700, 699), (686, 687, 708, 707), (679, 680, 701, 700), (672, 673, 694, 693), (687, 688, 709, 708), (680, 681, 702, 701), (673, 674, 695, 694), (688, 689, 710, 709), (681, 682, 703, 702), (674, 675, 696, 695), (689, 690, 711, 710), (682, 683, 704, 703), (675, 676, 697, 696), (690, 691, 712, 711), (700, 701, 722, 721), (693, 694, 715, 714), (708, 709, 730, 729), (701, 702, 723, 722), (694, 695, 716, 715), (709, 710, 731, 730), (702, 703, 724, 723), (695, 696, 717, 716), (710, 711, 732, 731), (703, 704, 725, 724), (696, 697, 718, 717), (711, 712, 733, 732), (704, 705, 726, 725), (697, 698, 719, 718), (712, 713, 734, 733), (705, 706, 727, 726), (783, 784, 862, 861), (706, 707, 728, 727), (699, 700, 721, 720), (707, 708, 729, 728), (717, 718, 739, 738), (732, 733, 754, 753), (725, 726, 747, 746), (718, 719, 740, 739), (733, 734, 755, 754), (726, 727, 748, 747), (426, 447, 830, 828), (727, 728, 749, 748), (720, 721, 742, 741), (728, 729, 750, 749), (721, 722, 743, 742), (714, 715, 736, 735), (729, 730, 751, 750), (722, 723, 744, 743), (715, 716, 737, 736), (730, 731, 752, 751), (723, 724, 745, 744), (716, 717, 738, 737), (731, 732, 753, 752), (724, 725, 746, 745), (749, 750, 771, 770), (742, 743, 764, 763), (735, 736, 757, 756), (750, 751, 772, 771), (743, 744, 765, 764), (736, 737, 758, 757), (751, 752, 773, 772), (744, 745, 766, 765), (737, 738, 759, 758), (752, 753, 774, 773), (745, 746, 767, 766), (738, 739, 760, 759), (753, 754, 775, 774), (746, 747, 768, 767), (739, 740, 761, 760), (754, 755, 776, 775), (747, 748, 769, 768), (405, 426, 828, 826), (748, 749, 770, 769), (741, 742, 763, 762), (781, 779, 785, 787), (777, 778, 784, 783), (48, 69, 780, 778), (89, 68, 779, 781), (69, 90, 782, 780), (68, 47, 777, 779), (48, 47, 793, 794), (615, 636, 848, 846), (779, 777, 783, 785), (780, 782, 788, 786), (782, 781, 787, 788), (778, 780, 786, 784), (789, 790, 792, 791), (791, 792, 794, 793), (795, 796, 798, 797), (797, 798, 800, 799), (799, 800, 802, 801), (801, 802, 804, 803), (803, 804, 806, 805), (807, 808, 810, 809), (809, 810, 812, 811), (811, 812, 814, 813), (813, 814, 816, 815), (815, 816, 818, 817), (817, 818, 820, 819), (819, 820, 822, 821), (821, 822, 824, 823), (823, 824, 826, 825), (825, 826, 828, 827), (827, 828, 830, 829), (829, 830, 832, 831), (831, 832, 834, 833), (833, 834, 836, 835), (835, 836, 838, 837), (837, 838, 840, 839), (839, 840, 842, 841), (841, 842, 844, 843), (843, 844, 846, 845), (845, 846, 848, 847), (847, 848, 850, 849), (849, 850, 852, 851), (851, 852, 854, 853), (853, 854, 856, 855), (855, 856, 858, 857), (857, 858, 860, 859), (861, 862, 864, 863), (863, 864, 866, 865), (489, 510, 836, 834), (152, 131, 799, 801), (300, 321, 818, 816), (572, 551, 839, 841), (761, 740, 857, 859), (740, 719, 855, 857), (111, 132, 800, 798), (279, 300, 816, 814), (551, 530, 837, 839), (321, 342, 820, 818), (362, 341, 819, 821), (215, 216, 808, 807), (341, 320, 817, 819), (173, 152, 801, 803), (741, 762, 860, 858), (720, 741, 858, 856), (531, 552, 840, 838), (510, 531, 838, 836), (26, 5, 789, 791), (342, 363, 822, 820), (132, 153, 802, 800), (153, 174, 804, 802), (5, 6, 790, 789), (593, 572, 841, 843), (194, 173, 803, 805), (404, 383, 823, 825), (6, 27, 792, 790), (363, 384, 824, 822), (573, 594, 844, 842), (383, 362, 821, 823), (552, 573, 842, 840), (425, 404, 825, 827), (384, 405, 826, 824), (174, 195, 806, 804), (635, 614, 845, 847), (594, 615, 846, 844), (257, 236, 809, 811), (446, 425, 827, 829), (236, 215, 807, 809), (614, 593, 843, 845), (656, 635, 847, 849), (195, 194, 805, 806), (47, 26, 791, 793)])
me_cubeziercurve.use_remesh_preserve_volume = False
me_cubeziercurve.use_remesh_preserve_attributes = False
me_cubeziercurve.use_mirror_vertex_groups = False
me_cubeziercurve.auto_texspace = False
me_cubeziercurve.update()

# ---- objects
ob_beziercurve = bpy.data.objects.new('BezierCurve', me_cubeziercurve)
ob_lamp = bpy.data.objects.new('Lamp', light_lamp)
ob_camera = bpy.data.objects.new('Camera', cam_camera)

# ---- transforms, parenting, visibility, modifiers, constraints
ob_beziercurve.location = (0.0, 0.0, 0.0)
ob_beziercurve.rotation_euler = (1.571, 0.0, 0.0)
ob_beziercurve.lineart.crease_threshold = 0.0
ob_lamp.location = (4.076, 1.005, 5.904)
ob_lamp.rotation_euler = (0.6503, 0.05522, 1.866)
ob_lamp.lock_rotations_4d = False
ob_lamp.empty_display_type = 'ARROWS'
ob_lamp.color = (0.0, 0.0, 0.0, 0.0)
ob_lamp.lineart.crease_threshold = 0.0
ob_camera.location = (7.481, -6.508, 5.344)
ob_camera.rotation_euler = (1.109, 0.0, 0.8149)
ob_camera.lock_rotations_4d = False
ob_camera.empty_display_type = 'ARROWS'
ob_camera.color = (0.0, 0.0, 0.0, 0.0)
ob_camera.display_type = 'WIRE'
ob_camera.lineart.crease_threshold = 0.0

# ---- collection membership
col_collection_1.objects.link(ob_beziercurve)
col_collection_1.objects.link(ob_lamp)
col_collection_1.objects.link(ob_camera)

# ---- scene / render settings (as saved in the file)
scene.camera = ob_camera
scene.frame_start = 1; scene.frame_end = 250; scene.frame_set(1)
scene.render.engine = 'BLENDER_EEVEE_NEXT'
scene.render.resolution_percentage = 50
scene.render.dither_intensity = 0.0
scene.cycles.use_denoising = False
scene.cycles.samples = 128
scene.cycles.sampling_pattern = 'TABULATED_SOBOL'
scene.cycles.use_adaptive_sampling = False
scene.cycles.use_light_tree = False
scene.cycles.blur_glossy = 0.0
scene.cycles.sample_clamp_indirect = 0.0
scene.view_settings.view_transform = 'Standard'
bpy.context.view_layer.update()
